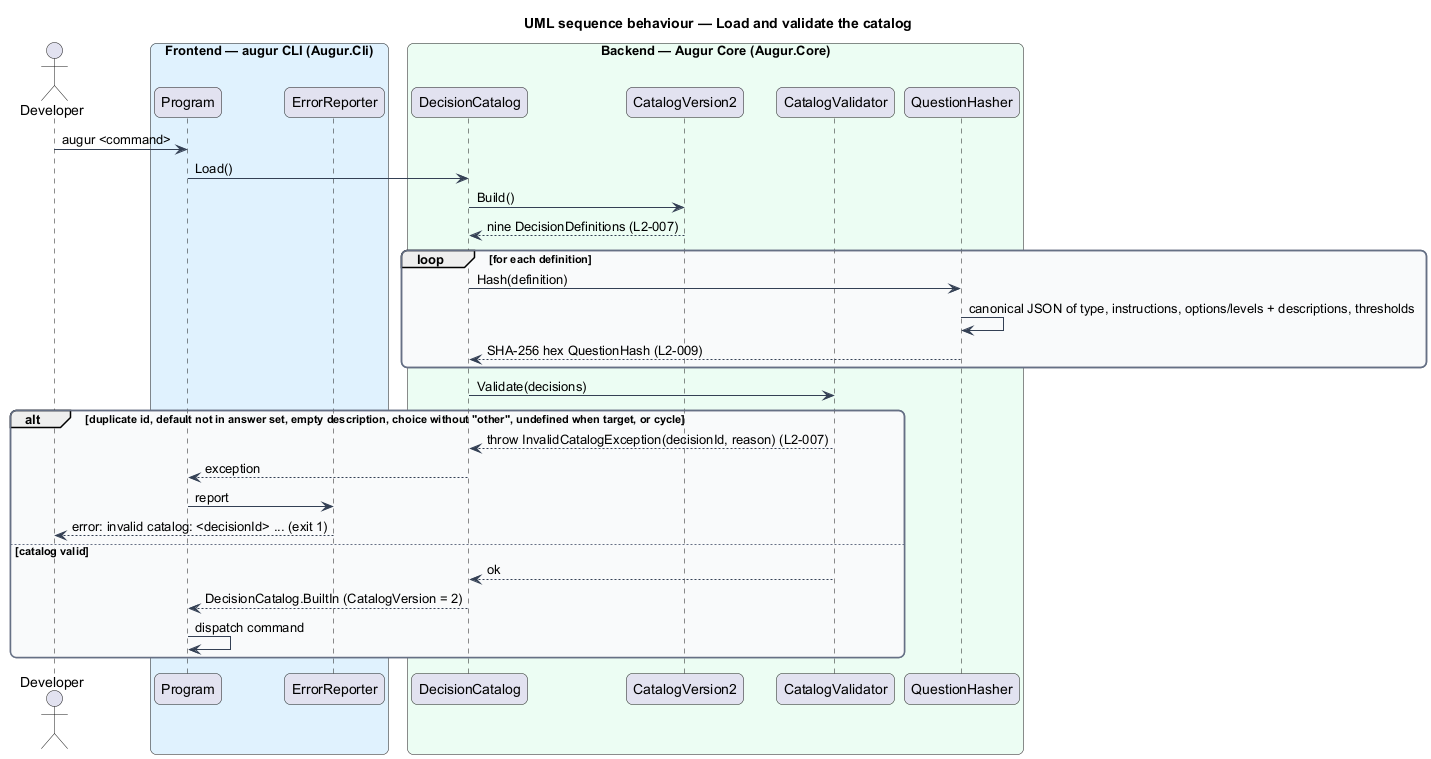

The diagram above was rendered by PlantUML. Its source (embedded in the PNG):
@startuml
title UML sequence behaviour — Load and validate the catalog
skinparam backgroundColor #FFFFFF
skinparam shadowing false
skinparam roundcorner 12
skinparam defaultFontName Arial
skinparam ArrowColor #344054
skinparam rectangle {
  BorderColor #344054
  FontColor #101828
}
skinparam package {
  BorderColor #667085
  FontColor #101828
  BackgroundColor #F9FAFB
}
actor "Developer" as dev
box "Frontend — augur CLI (Augur.Cli)" #E0F2FE
  participant "Program" as prog
  participant "ErrorReporter" as err
end box
box "Backend — Augur Core (Augur.Core)" #ECFDF3
  participant "DecisionCatalog" as catalog
  participant "CatalogVersion2" as builder
  participant "CatalogValidator" as validator
  participant "QuestionHasher" as hasher
end box

dev -> prog : augur <command>
prog -> catalog : Load()
catalog -> builder : Build()
builder --> catalog : nine DecisionDefinitions (L2-007)
loop for each definition
  catalog -> hasher : Hash(definition)
  hasher -> hasher : canonical JSON of type, instructions, options/levels + descriptions, thresholds
  hasher --> catalog : SHA-256 hex QuestionHash (L2-009)
end
catalog -> validator : Validate(decisions)
alt duplicate id, default not in answer set, empty description, choice without "other", undefined when target, or cycle
  validator --> catalog : throw InvalidCatalogException(decisionId, reason) (L2-007)
  catalog --> prog : exception
  prog -> err : report
  err --> dev : error: invalid catalog: <decisionId> ... (exit 1)
else catalog valid
  validator --> catalog : ok
  catalog --> prog : DecisionCatalog.BuiltIn (CatalogVersion = 2)
  prog -> prog : dispatch command
end
@enduml